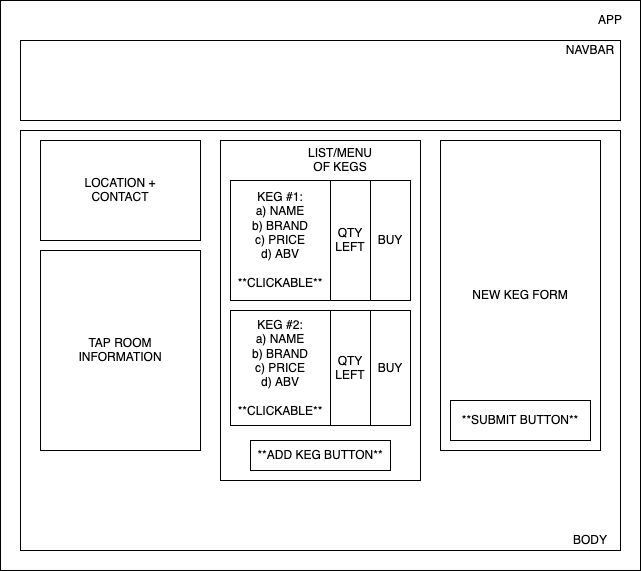

The diagram above was exported from draw.io. Its source (the exported page's mxGraphModel, read from the mxfile embedded in the PNG):
<mxGraphModel dx="942" dy="809" grid="1" gridSize="10" guides="1" tooltips="1" connect="1" arrows="1" fold="1" page="1" pageScale="1" pageWidth="850" pageHeight="1100" math="0" shadow="0">
  <root>
    <mxCell id="0" />
    <mxCell id="1" parent="0" />
    <mxCell id="BcFP4NO2MMugdHQT8kYW-14" value="" style="rounded=0;whiteSpace=wrap;html=1;" vertex="1" parent="1">
      <mxGeometry x="100" y="80" width="640" height="570" as="geometry" />
    </mxCell>
    <mxCell id="iakHJcBGMUlV8rcsP4UF-10" value="" style="rounded=0;whiteSpace=wrap;html=1;" parent="1" vertex="1">
      <mxGeometry x="120" y="210" width="600" height="420" as="geometry" />
    </mxCell>
    <mxCell id="iakHJcBGMUlV8rcsP4UF-1" value="" style="rounded=0;whiteSpace=wrap;html=1;" parent="1" vertex="1">
      <mxGeometry x="120" y="120" width="600" height="80" as="geometry" />
    </mxCell>
    <mxCell id="iakHJcBGMUlV8rcsP4UF-2" value="NAVBAR" style="text;html=1;strokeColor=none;fillColor=none;align=center;verticalAlign=middle;whiteSpace=wrap;rounded=0;" parent="1" vertex="1">
      <mxGeometry x="670" y="120" width="40" height="20" as="geometry" />
    </mxCell>
    <mxCell id="iakHJcBGMUlV8rcsP4UF-4" value="LOCATION +&lt;br&gt;CONTACT" style="rounded=0;whiteSpace=wrap;html=1;" parent="1" vertex="1">
      <mxGeometry x="140" y="220" width="160" height="100" as="geometry" />
    </mxCell>
    <mxCell id="iakHJcBGMUlV8rcsP4UF-8" value="TAP ROOM &lt;br&gt;INFORMATION" style="rounded=0;whiteSpace=wrap;html=1;" parent="1" vertex="1">
      <mxGeometry x="140" y="330" width="160" height="200" as="geometry" />
    </mxCell>
    <mxCell id="iakHJcBGMUlV8rcsP4UF-11" value="BODY" style="text;html=1;strokeColor=none;fillColor=none;align=center;verticalAlign=middle;whiteSpace=wrap;rounded=0;" parent="1" vertex="1">
      <mxGeometry x="670" y="610" width="40" height="20" as="geometry" />
    </mxCell>
    <mxCell id="iakHJcBGMUlV8rcsP4UF-25" value="" style="rounded=0;whiteSpace=wrap;html=1;" parent="1" vertex="1">
      <mxGeometry x="320" y="220" width="200" height="340" as="geometry" />
    </mxCell>
    <mxCell id="iakHJcBGMUlV8rcsP4UF-31" value="KEG #1:&lt;br&gt;a) NAME&lt;br&gt;b) BRAND&lt;br&gt;c) PRICE&lt;br&gt;d) ABV&lt;br&gt;&lt;br&gt;**CLICKABLE**" style="rounded=0;whiteSpace=wrap;html=1;" parent="1" vertex="1">
      <mxGeometry x="330" y="260" width="100" height="120" as="geometry" />
    </mxCell>
    <mxCell id="iakHJcBGMUlV8rcsP4UF-33" style="edgeStyle=orthogonalEdgeStyle;rounded=0;orthogonalLoop=1;jettySize=auto;html=1;exitX=0.5;exitY=1;exitDx=0;exitDy=0;" parent="1" source="iakHJcBGMUlV8rcsP4UF-11" target="iakHJcBGMUlV8rcsP4UF-11" edge="1">
      <mxGeometry relative="1" as="geometry" />
    </mxCell>
    <mxCell id="BcFP4NO2MMugdHQT8kYW-1" value="LIST/MENU OF KEGS" style="text;html=1;strokeColor=none;fillColor=none;align=center;verticalAlign=middle;whiteSpace=wrap;rounded=0;" vertex="1" parent="1">
      <mxGeometry x="410" y="230" width="60" height="20" as="geometry" />
    </mxCell>
    <mxCell id="BcFP4NO2MMugdHQT8kYW-3" value="KEG #2:&lt;br&gt;a) NAME&lt;br&gt;b) BRAND&lt;br&gt;c) PRICE&lt;br&gt;d) ABV&lt;br&gt;&lt;br&gt;**CLICKABLE**" style="rounded=0;whiteSpace=wrap;html=1;" vertex="1" parent="1">
      <mxGeometry x="330" y="390" width="100" height="115" as="geometry" />
    </mxCell>
    <mxCell id="BcFP4NO2MMugdHQT8kYW-5" value="**ADD KEG BUTTON**" style="rounded=0;whiteSpace=wrap;html=1;" vertex="1" parent="1">
      <mxGeometry x="350" y="520" width="140" height="30" as="geometry" />
    </mxCell>
    <mxCell id="BcFP4NO2MMugdHQT8kYW-6" value="NEW KEG FORM" style="rounded=0;whiteSpace=wrap;html=1;" vertex="1" parent="1">
      <mxGeometry x="540" y="220" width="160" height="310" as="geometry" />
    </mxCell>
    <mxCell id="BcFP4NO2MMugdHQT8kYW-8" value="**SUBMIT BUTTON**" style="rounded=0;whiteSpace=wrap;html=1;" vertex="1" parent="1">
      <mxGeometry x="550" y="480" width="140" height="40" as="geometry" />
    </mxCell>
    <mxCell id="BcFP4NO2MMugdHQT8kYW-10" value="QTY&lt;br&gt;LEFT" style="rounded=0;whiteSpace=wrap;html=1;" vertex="1" parent="1">
      <mxGeometry x="430" y="260" width="40" height="120" as="geometry" />
    </mxCell>
    <mxCell id="BcFP4NO2MMugdHQT8kYW-11" value="QTY&lt;br&gt;LEFT" style="rounded=0;whiteSpace=wrap;html=1;" vertex="1" parent="1">
      <mxGeometry x="430" y="390" width="40" height="115" as="geometry" />
    </mxCell>
    <mxCell id="BcFP4NO2MMugdHQT8kYW-12" value="BUY" style="rounded=0;whiteSpace=wrap;html=1;" vertex="1" parent="1">
      <mxGeometry x="470" y="260" width="40" height="120" as="geometry" />
    </mxCell>
    <mxCell id="BcFP4NO2MMugdHQT8kYW-13" value="&lt;div&gt;BUY&lt;/div&gt;" style="rounded=0;whiteSpace=wrap;html=1;" vertex="1" parent="1">
      <mxGeometry x="470" y="390" width="40" height="115" as="geometry" />
    </mxCell>
    <mxCell id="BcFP4NO2MMugdHQT8kYW-15" value="APP" style="text;html=1;strokeColor=none;fillColor=none;align=center;verticalAlign=middle;whiteSpace=wrap;rounded=0;" vertex="1" parent="1">
      <mxGeometry x="690" y="90" width="40" height="20" as="geometry" />
    </mxCell>
  </root>
</mxGraphModel>